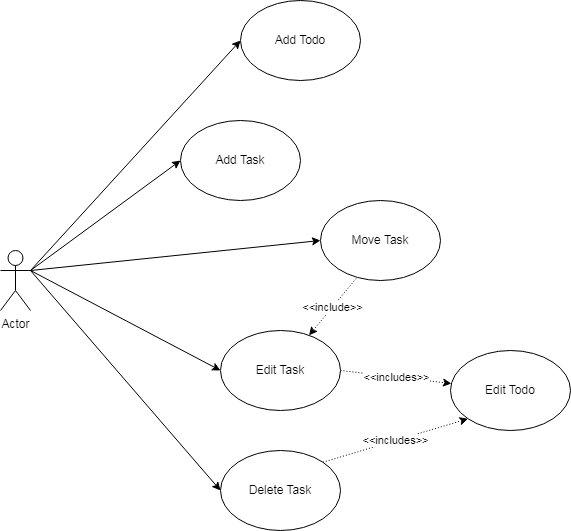

The diagram above was exported from draw.io. Its source (the exported page's mxGraphModel, read from the mxfile embedded in the PNG):
<mxGraphModel dx="1491" dy="1756" grid="1" gridSize="10" guides="1" tooltips="1" connect="1" arrows="1" fold="1" page="1" pageScale="1" pageWidth="850" pageHeight="1100" math="0" shadow="0">
  <root>
    <mxCell id="0" />
    <mxCell id="1" parent="0" />
    <mxCell id="VkbXaZOTKCiKH0W6G3iS-16" style="edgeStyle=none;rounded=0;orthogonalLoop=1;jettySize=auto;html=1;exitX=1;exitY=0.3333333333333333;exitDx=0;exitDy=0;exitPerimeter=0;entryX=0;entryY=0.5;entryDx=0;entryDy=0;" edge="1" parent="1" source="VkbXaZOTKCiKH0W6G3iS-1" target="VkbXaZOTKCiKH0W6G3iS-2">
      <mxGeometry relative="1" as="geometry" />
    </mxCell>
    <mxCell id="VkbXaZOTKCiKH0W6G3iS-18" style="edgeStyle=none;rounded=0;orthogonalLoop=1;jettySize=auto;html=1;exitX=1;exitY=0.3333333333333333;exitDx=0;exitDy=0;exitPerimeter=0;entryX=0;entryY=0.5;entryDx=0;entryDy=0;" edge="1" parent="1" source="VkbXaZOTKCiKH0W6G3iS-1" target="VkbXaZOTKCiKH0W6G3iS-10">
      <mxGeometry relative="1" as="geometry" />
    </mxCell>
    <mxCell id="VkbXaZOTKCiKH0W6G3iS-20" style="edgeStyle=none;rounded=0;orthogonalLoop=1;jettySize=auto;html=1;exitX=1;exitY=0.3333333333333333;exitDx=0;exitDy=0;exitPerimeter=0;entryX=0;entryY=0.5;entryDx=0;entryDy=0;" edge="1" parent="1" source="VkbXaZOTKCiKH0W6G3iS-1" target="VkbXaZOTKCiKH0W6G3iS-9">
      <mxGeometry relative="1" as="geometry" />
    </mxCell>
    <mxCell id="VkbXaZOTKCiKH0W6G3iS-21" style="edgeStyle=none;rounded=0;orthogonalLoop=1;jettySize=auto;html=1;exitX=1;exitY=0.3333333333333333;exitDx=0;exitDy=0;exitPerimeter=0;entryX=0;entryY=0.5;entryDx=0;entryDy=0;" edge="1" parent="1" source="VkbXaZOTKCiKH0W6G3iS-1" target="VkbXaZOTKCiKH0W6G3iS-12">
      <mxGeometry relative="1" as="geometry" />
    </mxCell>
    <mxCell id="VkbXaZOTKCiKH0W6G3iS-22" style="edgeStyle=none;rounded=0;orthogonalLoop=1;jettySize=auto;html=1;exitX=1;exitY=0.3333333333333333;exitDx=0;exitDy=0;exitPerimeter=0;entryX=0;entryY=0.5;entryDx=0;entryDy=0;" edge="1" parent="1" source="VkbXaZOTKCiKH0W6G3iS-1" target="VkbXaZOTKCiKH0W6G3iS-8">
      <mxGeometry relative="1" as="geometry" />
    </mxCell>
    <mxCell id="VkbXaZOTKCiKH0W6G3iS-1" value="Actor" style="shape=umlActor;verticalLabelPosition=bottom;verticalAlign=top;html=1;outlineConnect=0;" vertex="1" parent="1">
      <mxGeometry x="140" y="140" width="30" height="60" as="geometry" />
    </mxCell>
    <mxCell id="VkbXaZOTKCiKH0W6G3iS-2" value="Add Todo" style="ellipse;whiteSpace=wrap;html=1;" vertex="1" parent="1">
      <mxGeometry x="380" y="-110" width="120" height="80" as="geometry" />
    </mxCell>
    <mxCell id="VkbXaZOTKCiKH0W6G3iS-8" value="Add Task" style="ellipse;whiteSpace=wrap;html=1;" vertex="1" parent="1">
      <mxGeometry x="320" y="10" width="120" height="80" as="geometry" />
    </mxCell>
    <mxCell id="VkbXaZOTKCiKH0W6G3iS-29" value="&amp;lt;&amp;lt;includes&amp;gt;&amp;gt;" style="edgeStyle=none;rounded=0;orthogonalLoop=1;jettySize=auto;html=1;exitX=1;exitY=0.5;exitDx=0;exitDy=0;dashed=1;dashPattern=1 2;" edge="1" parent="1" source="VkbXaZOTKCiKH0W6G3iS-9" target="VkbXaZOTKCiKH0W6G3iS-27">
      <mxGeometry relative="1" as="geometry" />
    </mxCell>
    <mxCell id="VkbXaZOTKCiKH0W6G3iS-9" value="Edit Task" style="ellipse;whiteSpace=wrap;html=1;" vertex="1" parent="1">
      <mxGeometry x="360" y="220" width="120" height="80" as="geometry" />
    </mxCell>
    <mxCell id="VkbXaZOTKCiKH0W6G3iS-24" value="&amp;lt;&amp;lt;include&amp;gt;&amp;gt;" style="edgeStyle=none;rounded=0;orthogonalLoop=1;jettySize=auto;html=1;exitX=0.297;exitY=0.975;exitDx=0;exitDy=0;dashed=1;dashPattern=1 2;exitPerimeter=0;" edge="1" parent="1" source="VkbXaZOTKCiKH0W6G3iS-10" target="VkbXaZOTKCiKH0W6G3iS-9">
      <mxGeometry relative="1" as="geometry" />
    </mxCell>
    <mxCell id="VkbXaZOTKCiKH0W6G3iS-10" value="Move Task" style="ellipse;whiteSpace=wrap;html=1;" vertex="1" parent="1">
      <mxGeometry x="460" y="90" width="120" height="80" as="geometry" />
    </mxCell>
    <mxCell id="VkbXaZOTKCiKH0W6G3iS-31" value="&amp;lt;&amp;lt;includes&amp;gt;&amp;gt;" style="edgeStyle=none;rounded=0;orthogonalLoop=1;jettySize=auto;html=1;exitX=1;exitY=0;exitDx=0;exitDy=0;entryX=0;entryY=1;entryDx=0;entryDy=0;dashed=1;dashPattern=1 2;" edge="1" parent="1" source="VkbXaZOTKCiKH0W6G3iS-12" target="VkbXaZOTKCiKH0W6G3iS-27">
      <mxGeometry relative="1" as="geometry" />
    </mxCell>
    <mxCell id="VkbXaZOTKCiKH0W6G3iS-12" value="Delete Task" style="ellipse;whiteSpace=wrap;html=1;" vertex="1" parent="1">
      <mxGeometry x="360" y="340" width="120" height="80" as="geometry" />
    </mxCell>
    <mxCell id="VkbXaZOTKCiKH0W6G3iS-27" value="Edit Todo" style="ellipse;whiteSpace=wrap;html=1;" vertex="1" parent="1">
      <mxGeometry x="590" y="240" width="120" height="80" as="geometry" />
    </mxCell>
  </root>
</mxGraphModel>